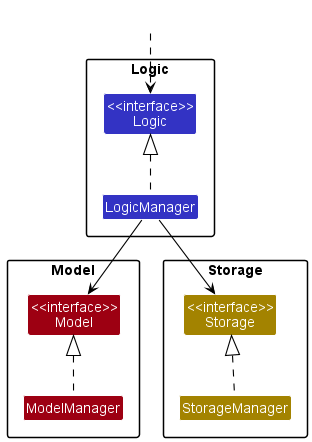

The diagram above was rendered by PlantUML. Its source (embedded in the PNG):
@startuml
!include style.puml
skinparam arrowThickness 1.1
skinparam arrowColor BLACK

package Logic {
Class "<<interface>>\nLogic" as Logic LOGIC_COLOR
Class LogicManager LOGIC_COLOR
}

package Model{
Class "<<interface>>\nModel" as Model MODEL_COLOR
Class ModelManager MODEL_COLOR
}

package Storage{
Class "<<interface>>\nStorage" as Storage STORAGE_COLOR
Class StorageManager STORAGE_COLOR
}

Class HiddenOutside #FFFFFF
HiddenOutside ..> Logic

LogicManager .up.|> Logic
ModelManager .up.|> Model
StorageManager .up.|> Storage

LogicManager --> Model
LogicManager --> Storage
@enduml